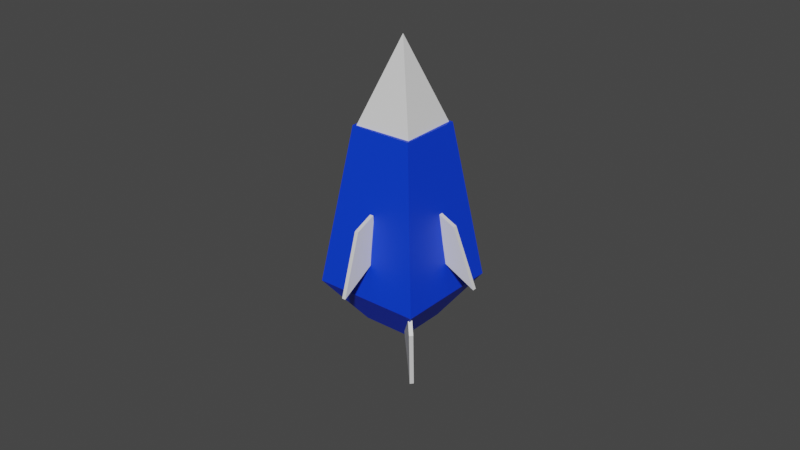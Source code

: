 # Source: racet1.blend  (saved by Blender 2.92.15; exported with 4.5.12 LTS)
import bpy
from mathutils import Matrix  # noqa: F401  (used for matrix-valued properties, if any)

bpy.ops.wm.read_factory_settings(use_empty=True)
scene = bpy.context.scene
scene.name = 'Scene'

# ---- collections
col_collection = bpy.data.collections.new('Collection'); scene.collection.children.link(col_collection)

# ---- materials (node trees are filled in below, after node groups)
mat_material_002 = bpy.data.materials.new('Material.002')
mat_material_002.use_transparent_shadow = False
mat_material_003 = bpy.data.materials.new('Material.003')
mat_material_003.use_transparent_shadow = False

# ---- material node trees
mat_material_002.use_nodes = True; mat_material_002.node_tree.nodes.clear()
_N = mat_material_002.node_tree.nodes; _L = mat_material_002.node_tree.links
n0 = _N.new('ShaderNodeBsdfPrincipled'); n0.name = 'Principled BSDF'; n0.location = (10, 300)
n0.distribution = 'GGX'
n0.subsurface_method = 'BURLEY'
n0.inputs[0].default_value = (0.0, 0.04489, 0.8, 1.0)
n0.inputs[3].default_value = 1.45
n0.inputs[27].default_value = (0.0, 0.0, 0.0, 1.0)
n0.inputs[28].default_value = 1.0
n1 = _N.new('ShaderNodeOutputMaterial'); n1.name = 'Material Output'; n1.location = (300, 300)
_L.new(n0.outputs[0], n1.inputs[0])
n1.is_active_output = True
mat_material_003.use_nodes = True; mat_material_003.node_tree.nodes.clear()
_N = mat_material_003.node_tree.nodes; _L = mat_material_003.node_tree.links
n0 = _N.new('ShaderNodeBsdfPrincipled'); n0.name = 'Principled BSDF'; n0.location = (10, 300)
n0.distribution = 'GGX'
n0.subsurface_method = 'BURLEY'
n0.inputs[3].default_value = 1.45
n0.inputs[27].default_value = (0.0, 0.0, 0.0, 1.0)
n0.inputs[28].default_value = 1.0
n1 = _N.new('ShaderNodeOutputMaterial'); n1.name = 'Material Output'; n1.location = (300, 300)
_L.new(n0.outputs[0], n1.inputs[0])
n1.is_active_output = True

# ---- world
world_world = bpy.data.worlds.new('World'); scene.world = world_world
world_world.use_nodes = True; world_world.node_tree.nodes.clear()
_N = world_world.node_tree.nodes; _L = world_world.node_tree.links
n0 = _N.new('ShaderNodeOutputWorld'); n0.name = 'World Output'; n0.location = (300, 300)
n1 = _N.new('ShaderNodeBackground'); n1.name = 'Background'; n1.location = (10, 300)
n1.inputs[0].default_value = (0.05088, 0.05088, 0.05088, 1.0)
_L.new(n1.outputs[0], n0.inputs[0])
n0.is_active_output = True
world_world.color = (0.05088, 0.05088, 0.05088)
world_world.use_sun_shadow = False
world_world.sun_shadow_jitter_overblur = 0.0

# ---- meshes
me_plane_005 = bpy.data.meshes.new('Plane.005')
me_plane_005.from_pydata([(0.08467, -0.613, -0.06046), (1.0, -1.0, 0.0), (-0.9629, 1.995, -0.2249), (1.0, 1.0, 0.0), (-0.9789, 1.998, -0.05139), (0.0687, -0.6104, 0.1131), (0.984, -0.9974, 0.1735), (0.984, 1.003, 0.1735), (3.684, 0.8212, -3.17), (7.695, -4.955, -1.373), (0.5544, -1.234, 0.01996), (5.872, -6.152, 0.4848), (6.17, 2.835, 0.5664), (9.142, -3.782, 0.803), (3.04, 0.7795, 3.756), (7.32, -4.979, 2.661), (0.9652, 1.514, 0.07466), (2.346, 2.421, -1.333), (2.062, 2.403, 1.723), (3.443, 3.309, 0.3158), (7.249, -4.933, 2.546), (9.003, -3.777, 0.8297), (7.668, -4.864, -1.267), (5.914, -6.02, 0.4498), (9.694, -8.01, 0.8289), (3.663, -2.971, 2.151), (4.459, -2.944, 1.554), (1.45, -1.286, 2.588), (3.306, -1.319, 1.385), (1.537, -1.208, 2.717), (3.75, -2.892, 2.28), (4.546, -2.866, 1.682), (3.394, -1.24, 1.514), (4.055, -2.907, -1.505), (4.797, -2.843, -0.8439), (2.06, -1.148, -2.43), (3.688, -1.181, -0.9321), (1.951, -1.211, -2.309), (3.946, -2.97, -1.385), (4.688, -2.906, -0.7234), (3.579, -1.244, -0.8117), (7.162, -0.6696, -1.359), (6.837, -1.374, -0.7354), (6.313, 1.928, -2.038), (5.658, 0.2412, -0.7646), (6.22, 1.861, -2.17), (7.069, -0.7363, -1.491), (6.744, -1.441, -0.8672), (5.566, 0.1745, -0.8964), (6.531, -0.8345, 2.602), (6.305, -1.546, 1.943), (5.413, 1.653, 3.301), (5.084, 0.03391, 1.83), (5.52, 1.731, 3.188), (6.638, -0.7566, 2.488), (6.412, -1.468, 1.83), (5.191, 0.1119, 1.717), (5.628, 3.476, 0.6329), (5.669, 2.481, 0.6146), (3.556, 5.381, 0.5475), (3.806, 3.186, 0.4288), (3.574, 5.39, 0.3744), (5.646, 3.485, 0.4598), (5.687, 2.49, 0.4415), (3.824, 3.195, 0.2557)], [], [(0, 2, 3, 1), (5, 6, 7, 4), (2, 0, 5, 4), (3, 2, 4, 7), (0, 1, 6, 5), (1, 3, 7, 6), (8, 9, 11, 10), (10, 11, 15, 14), (14, 15, 13, 12), (12, 13, 9, 8), (14, 12, 19, 18), (15, 11, 9, 13), (16, 18, 19, 17), (12, 8, 17, 19), (10, 14, 18, 16), (8, 10, 16, 17), (20, 24, 21), (21, 24, 22), (20, 21, 22, 23), (22, 24, 23), (23, 24, 20), (25, 27, 28, 26), (30, 31, 32, 29), (27, 25, 30, 29), (28, 27, 29, 32), (25, 26, 31, 30), (26, 28, 32, 31), (33, 35, 36, 34), (38, 39, 40, 37), (35, 33, 38, 37), (36, 35, 37, 40), (33, 34, 39, 38), (34, 36, 40, 39), (41, 43, 44, 42), (46, 47, 48, 45), (43, 41, 46, 45), (44, 43, 45, 48), (41, 42, 47, 46), (42, 44, 48, 47), (49, 51, 52, 50), (54, 55, 56, 53), (51, 49, 54, 53), (52, 51, 53, 56), (49, 50, 55, 54), (50, 52, 56, 55), (57, 59, 60, 58), (62, 63, 64, 61), (59, 57, 62, 61), (60, 59, 61, 64), (57, 58, 63, 62), (58, 60, 64, 63)])
me_plane_005.polygons.foreach_set('material_index', [1, 1, 1, 1, 1, 0, 0, 0, 0, 0, 0, 0, 0, 0, 0, 0, 1, 1, 0, 1, 1, 1, 1, 1, 1, 1, 0, 1, 1, 1, 1, 1, 0, 1, 1, 1, 1, 1, 0, 1, 1, 1, 1, 1, 0, 1, 1, 1, 1, 1, 0])
_uv = me_plane_005.uv_layers.new(name='UVMap')
_uv.uv.foreach_set('vector', [0.0, 0.0, 0.0, 1.0, 1.0, 1.0, 1.0, 0.0, 0.0, 0.0, 1.0, 0.0, 1.0, 1.0, 0.0, 1.0, 0.0, 1.0, 0.0, 0.0, 0.0, 0.0, 0.0, 1.0, 1.0, 1.0, 0.0, 1.0, 0.0, 1.0, 1.0, 1.0, 0.0, 0.0, 1.0, 0.0, 1.0, 0.0, 0.0, 0.0, 1.0, 0.0, 1.0, 1.0, 1.0, 1.0, 1.0, 0.0, 0.375, 0.0, 0.625, 0.0, 0.625, 0.25, 0.375, 0.25, 0.375, 0.25, 0.625, 0.25, 0.625, 0.5, 0.375, 0.5, 0.375, 0.5, 0.625, 0.5, 0.625, 0.75, 0.375, 0.75, 0.375, 0.75, 0.625, 0.75, 0.625, 1.0, 0.375, 1.0, 0.375, 0.5, 0.375, 0.75, 0.375, 0.75, 0.375, 0.5, 0.625, 0.5, 0.875, 0.5, 0.875, 0.75, 0.625, 0.75, 0.125, 0.5, 0.375, 0.5, 0.375, 0.75, 0.125, 0.75, 0.375, 0.75, 0.375, 1.0, 0.375, 1.0, 0.375, 0.75, 0.375, 0.25, 0.375, 0.5, 0.375, 0.5, 0.375, 0.25, 0.375, 0.0, 0.375, 0.25, 0.375, 0.25, 0.375, 0.0, 0.25, 0.49, 0.25, 0.25, 0.49, 0.25, 0.49, 0.25, 0.25, 0.25, 0.25, 0.01, 0.75, 0.49, 0.99, 0.25, 0.75, 0.01, 0.51, 0.25, 0.25, 0.01, 0.25, 0.25, 0.01, 0.25, 0.01, 0.25, 0.25, 0.25, 0.25, 0.49, 0.0, 0.0, 0.0, 1.0, 1.0, 1.0, 1.0, 0.0, 0.0, 0.0, 1.0, 0.0, 1.0, 1.0, 0.0, 1.0, 0.0, 1.0, 0.0, 0.0, 0.0, 0.0, 0.0, 1.0, 1.0, 1.0, 0.0, 1.0, 0.0, 1.0, 1.0, 1.0, 0.0, 0.0, 1.0, 0.0, 1.0, 0.0, 0.0, 0.0, 1.0, 0.0, 1.0, 1.0, 1.0, 1.0, 1.0, 0.0, 0.0, 0.0, 0.0, 1.0, 1.0, 1.0, 1.0, 0.0, 0.0, 0.0, 1.0, 0.0, 1.0, 1.0, 0.0, 1.0, 0.0, 1.0, 0.0, 0.0, 0.0, 0.0, 0.0, 1.0, 1.0, 1.0, 0.0, 1.0, 0.0, 1.0, 1.0, 1.0, 0.0, 0.0, 1.0, 0.0, 1.0, 0.0, 0.0, 0.0, 1.0, 0.0, 1.0, 1.0, 1.0, 1.0, 1.0, 0.0, 0.0, 0.0, 0.0, 1.0, 1.0, 1.0, 1.0, 0.0, 0.0, 0.0, 1.0, 0.0, 1.0, 1.0, 0.0, 1.0, 0.0, 1.0, 0.0, 0.0, 0.0, 0.0, 0.0, 1.0, 1.0, 1.0, 0.0, 1.0, 0.0, 1.0, 1.0, 1.0, 0.0, 0.0, 1.0, 0.0, 1.0, 0.0, 0.0, 0.0, 1.0, 0.0, 1.0, 1.0, 1.0, 1.0, 1.0, 0.0, 0.0, 0.0, 0.0, 1.0, 1.0, 1.0, 1.0, 0.0, 0.0, 0.0, 1.0, 0.0, 1.0, 1.0, 0.0, 1.0, 0.0, 1.0, 0.0, 0.0, 0.0, 0.0, 0.0, 1.0, 1.0, 1.0, 0.0, 1.0, 0.0, 1.0, 1.0, 1.0, 0.0, 0.0, 1.0, 0.0, 1.0, 0.0, 0.0, 0.0, 1.0, 0.0, 1.0, 1.0, 1.0, 1.0, 1.0, 0.0, 0.0, 0.0, 0.0, 1.0, 1.0, 1.0, 1.0, 0.0, 0.0, 0.0, 1.0, 0.0, 1.0, 1.0, 0.0, 1.0, 0.0, 1.0, 0.0, 0.0, 0.0, 0.0, 0.0, 1.0, 1.0, 1.0, 0.0, 1.0, 0.0, 1.0, 1.0, 1.0, 0.0, 0.0, 1.0, 0.0, 1.0, 0.0, 0.0, 0.0, 1.0, 0.0, 1.0, 1.0, 1.0, 1.0, 1.0, 0.0])
me_plane_005.materials.append(mat_material_002)
me_plane_005.materials.append(mat_material_003)
me_plane_005.use_remesh_fix_poles = True
me_plane_005.use_remesh_preserve_attributes = False
me_plane_005.use_mirror_vertex_groups = False
me_plane_005.update()

# ---- objects
ob_plane_005 = bpy.data.objects.new('Plane.005', me_plane_005)

# ---- transforms, parenting, visibility, modifiers, constraints
ob_plane_005.location = (-0.9146, 0.9285, -0.8738)
ob_plane_005.rotation_euler = (-1.51, -0.6223, -0.8996)
ob_plane_005.scale = (0.4066, 0.4066, 0.4066)
ob_plane_005.lineart.crease_threshold = 0.0

# ---- collection membership
col_collection.objects.link(ob_plane_005)

# ---- scene / render settings (as saved in the file)
scene.frame_start = 1; scene.frame_end = 250; scene.frame_set(1)
scene.render.engine = 'BLENDER_EEVEE_NEXT'
scene.cycles.use_denoising = False
scene.cycles.samples = 128
scene.cycles.sampling_pattern = 'TABULATED_SOBOL'
scene.cycles.use_adaptive_sampling = False
scene.cycles.use_light_tree = False
scene.view_settings.view_transform = 'Filmic'
bpy.context.view_layer.update()

# ---- added for rendering (the .blend has no active camera and no usable light): camera, sun
cam_auto = bpy.data.cameras.new('AutoCamera')
cam_auto.lens = 50.0
cam_auto.sensor_width = 36.0
cam_auto.clip_end = 1000.0
ob_auto_camera = bpy.data.objects.new('AutoCamera', cam_auto)
scene.collection.objects.link(ob_auto_camera)
ob_auto_camera.location = (10.8175, -13.056, 9.36835)
ob_auto_camera.rotation_euler = (1.09748, -7.21219e-08, 0.694738)
scene.camera = ob_auto_camera
light_auto_sun = bpy.data.lights.new('AutoSun', 'SUN')
light_auto_sun.energy = 3.0
light_auto_sun.angle = 0.0523599
ob_auto_sun = bpy.data.objects.new('AutoSun', light_auto_sun)
scene.collection.objects.link(ob_auto_sun)
ob_auto_sun.rotation_euler = (0.872665, 0.174533, 0.523599)
bpy.context.view_layer.update()
